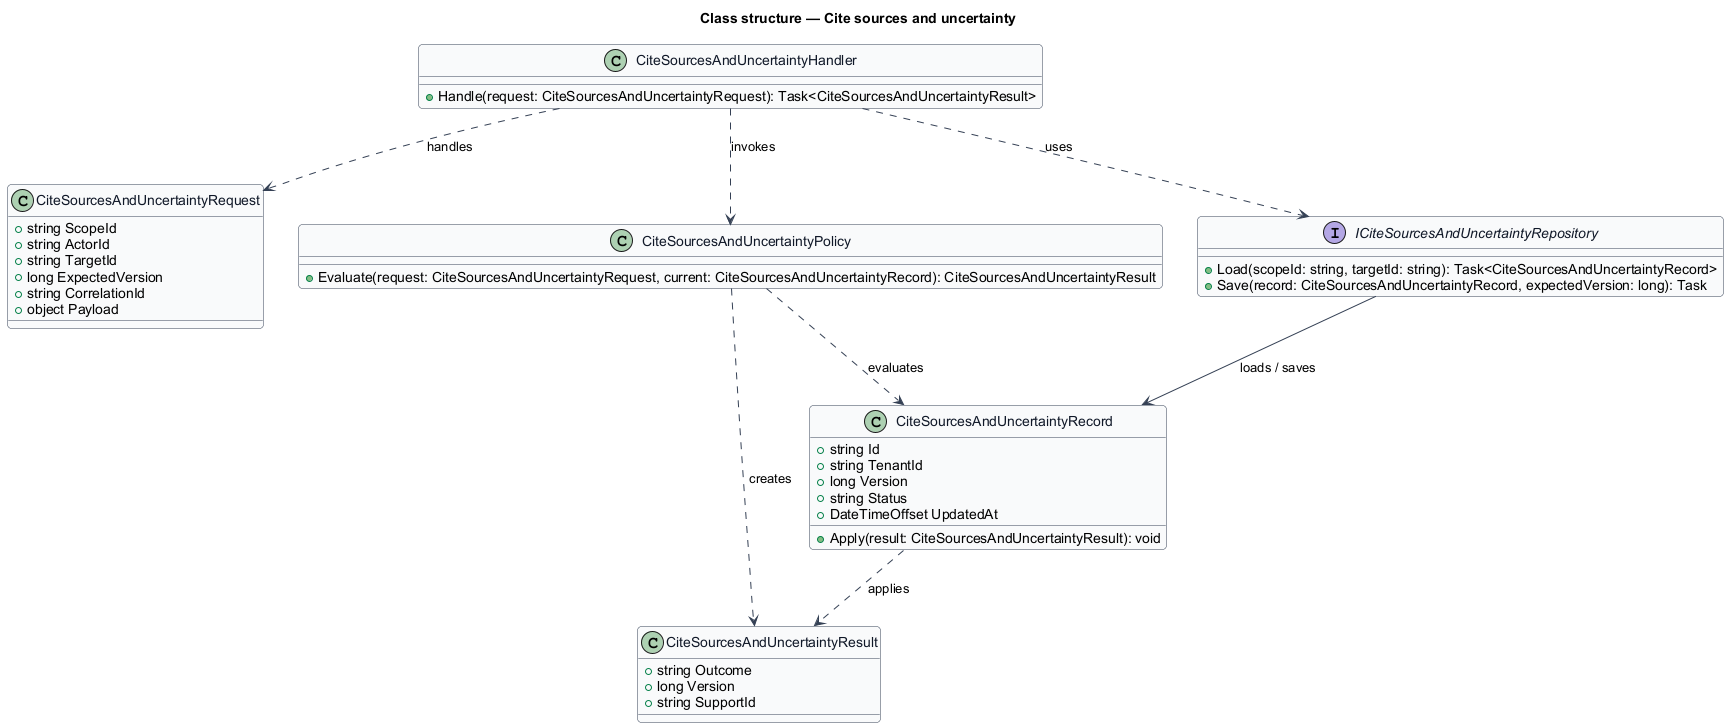

The diagram above was rendered by PlantUML. Its source (embedded in the PNG):
@startuml
skinparam backgroundColor #FFFFFF
skinparam shadowing false
skinparam roundcorner 8
skinparam defaultFontName Arial
skinparam ArrowColor #344054
skinparam class {
  BorderColor #344054
  FontColor #101828
  BackgroundColor #F9FAFB
}
title Class structure — Cite sources and uncertainty

class CiteSourcesAndUncertaintyRequest {
  +string ScopeId
  +string ActorId
  +string TargetId
  +long ExpectedVersion
  +string CorrelationId
  +object Payload
}

class CiteSourcesAndUncertaintyResult {
  +string Outcome
  +long Version
  +string SupportId
}

class CiteSourcesAndUncertaintyRecord {
  +string Id
  +string TenantId
  +long Version
  +string Status
  +DateTimeOffset UpdatedAt
  +Apply(result: CiteSourcesAndUncertaintyResult): void
}

class CiteSourcesAndUncertaintyPolicy {
  +Evaluate(request: CiteSourcesAndUncertaintyRequest, current: CiteSourcesAndUncertaintyRecord): CiteSourcesAndUncertaintyResult
}

interface ICiteSourcesAndUncertaintyRepository {
  +Load(scopeId: string, targetId: string): Task<CiteSourcesAndUncertaintyRecord>
  +Save(record: CiteSourcesAndUncertaintyRecord, expectedVersion: long): Task
}

class CiteSourcesAndUncertaintyHandler {
  +Handle(request: CiteSourcesAndUncertaintyRequest): Task<CiteSourcesAndUncertaintyResult>
}

CiteSourcesAndUncertaintyHandler ..> CiteSourcesAndUncertaintyRequest : handles
CiteSourcesAndUncertaintyHandler ..> CiteSourcesAndUncertaintyPolicy : invokes
CiteSourcesAndUncertaintyHandler ..> ICiteSourcesAndUncertaintyRepository : uses
ICiteSourcesAndUncertaintyRepository --> CiteSourcesAndUncertaintyRecord : loads / saves
CiteSourcesAndUncertaintyPolicy ..> CiteSourcesAndUncertaintyRecord : evaluates
CiteSourcesAndUncertaintyPolicy ..> CiteSourcesAndUncertaintyResult : creates
CiteSourcesAndUncertaintyRecord ..> CiteSourcesAndUncertaintyResult : applies
@enduml